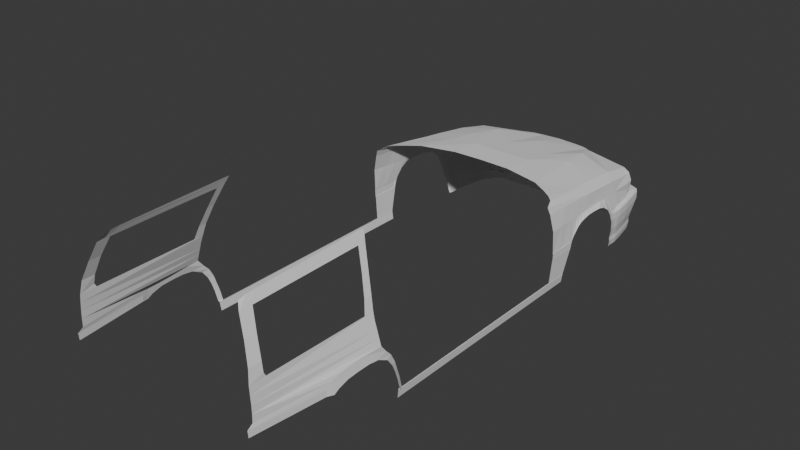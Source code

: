 # Source: volvo850r.blend  (saved by Blender 5.2.45; exported with 4.5.12 LTS)
import bpy
from mathutils import Matrix  # noqa: F401  (used for matrix-valued properties, if any)

bpy.ops.wm.read_factory_settings(use_empty=True)
scene = bpy.context.scene
scene.name = 'Scene'

# ---- collections
col_collection = bpy.data.collections.new('Collection'); scene.collection.children.link(col_collection)

# ---- world
world_world = bpy.data.worlds.new('World'); scene.world = world_world
world_world.use_nodes = True; world_world.node_tree.nodes.clear()
_N = world_world.node_tree.nodes; _L = world_world.node_tree.links
n0 = _N.new('ShaderNodeOutputWorld'); n0.name = 'World Output'; n0.location = (200, 100)
n1 = _N.new('ShaderNodeBackground'); n1.name = 'Background'; n1.location = (-200, 100)
n1.inputs[0].default_value = (0.05088, 0.05088, 0.05088, 1.0)
_L.new(n1.outputs[0], n0.inputs[0])
n0.is_active_output = True
world_world.color = (0.05088, 0.05088, 0.05088)
world_world.sun_shadow_jitter_overblur = 0.0

# ---- meshes
me_plane_001 = bpy.data.meshes.new('Plane.001')
me_plane_001.from_pydata([(-1.079, -1.276, 0.5324), (-1.026e-17, -0.6121, 0.5135), (-0.6455, 1.013, 0.1749), (-0.5, -1.163, 0.5515), (-0.9139, -0.06657, 0.4171), (0.0, -1.147, 0.5515), (-0.9827, -0.6121, 0.4682), (0.0, 1.139, 0.1686), (-9.653e-18, -0.06657, 0.4266), (-0.5, -0.06657, 0.4266), (-0.5, -0.6121, 0.5135), (-0.5, 1.095, 0.1657), (-0.8098, 0.517, 0.3342), (-0.25, -0.06657, 0.4266), (-7.843e-18, 0.517, 0.3342), (-0.75, -0.06657, 0.4266), (-0.3105, 1.118, 0.1669), (-1.556, -1.589, 0.4955), (-1.322, -1.404, 0.5135), (-1.4, 0.8683, 0.1345), (-1.465, -0.3178, 0.3464), (-1.434, 0.2926, 0.2629), (-1.463, -1.497, 0.504), (-1.494, -0.9536, 0.4177), (-1.396, 0.9133, 0.0889), (-0.8251, 1.017, 0.09056), (-0.764, 1.04, 0.05887), (-0.6893, 1.067, -0.01132), (-0.6757, 1.078, -0.1177), (-0.6734, 1.114, -0.1917), (-0.7074, 1.06, 0.02491), (-0.656, 1.078, 0.0966), (-0.6621, 1.045, 0.1494), (-1.339, 1.012, -0.1872), (-1.006, 1.084, -0.1894), (-1.534, 0.8694, -0.1837), (-1.493, 0.8646, 0.07833), (-1.544, 0.8674, -0.04792), (-1.547, 0.7512, -0.185), (-1.508, 0.7624, 0.07309), (-1.557, 0.7624, -0.0571), (-0.6687, 1.12, -0.2953), (-1.36, 1.019, -0.297), (-1.027, 1.092, -0.293), (-1.504, 0.8851, -0.2936), (-1.547, 0.7276, -0.2902), (-1.572, 1.001, -0.4536), (-1.673, 0.364, -0.4536), (-0.6285, 1.122, -0.2945), (-0.6383, 1.122, -0.09666), (-1.643, 0.6151, -0.4536), (-1.591, 0.8987, -0.4536), (0.0, 1.159, -0.3034), (-0.5727, 1.058, 0.1703), (-1.552, 1.104, -0.4536), (-1.407, 0.7553, 0.1597), (-0.631, 1.122, -0.2404), (-0.6335, 1.122, -0.1908), (-0.6472, 1.1, -2.879e-05), (-0.6516, 1.089, 0.04829), (-0.6538, 1.083, 0.07244), (-0.6734, 0.7512, -0.185), (-0.6734, 0.7512, -0.1177), (-0.6893, 0.7512, -0.01132), (-0.7074, 0.7512, 0.02491), (-0.764, 0.7512, 0.05887), (-0.8251, 0.7512, 0.09056), (-1.396, 0.7512, 0.0889), (-1.649, -1.721, 0.3448), (-1.611, -1.741, 0.4543), (-1.615, -0.5974, 0.2586), (-1.568, 0.149, 0.1693), (-1.45, 0.7588, 0.1368), (-1.549, -0.595, 0.3429), (-1.504, 0.1521, 0.2414), (-1.573, 0.6786, -0.2875), (-1.692, -0.01772, -0.282), (-1.691, -0.0938, -0.1788), (-1.691, -0.2296, -0.08912), (-1.694, -0.3628, -0.04791), (-1.697, -0.5475, -0.03252), (-1.702, -0.6888, -0.02754), (-1.708, -0.8219, -0.04157), (-1.708, -0.917, -0.06512), (-1.708, -1.004, -0.1176), (-1.708, -1.11, -0.2245), (-1.708, -1.147, -0.2829), (-1.708, -1.182, -0.2847), (-1.713, -1.681, -0.2847), (-1.622, 0.3467, -0.2847), (-1.659, 0.06571, -0.2834), (-1.707, -1.701, 0.07908), (-1.71, -1.436, -0.2847), (0.0, 1.121, 0.1078), (-0.328, 1.094, 0.09279), (-0.586, 1.084, 0.08762), (-0.5685, 1.084, -0.2481), (-0.6, 1.097, -0.07315), (0.0, 1.121, -0.2564), (-0.51, 1.087, 0.08937), (-0.5791, 1.089, -0.1888), (-1.587, 0.2696, -0.02986), (-1.617, -0.2231, -0.002626), (-1.647, -0.7158, 0.02461), (-1.677, -1.209, 0.05184), (-1.608, -0.08016, -0.01053), (-1.662, -0.089, -0.1196), (-1.6, 0.04669, -0.01754), (-1.627, -0.3873, 0.006452), (-1.637, -0.5516, 0.01553), (-1.692, -1.455, 0.06546), (-1.652, -0.798, 0.02915), (-1.657, -0.8801, 0.03369), (-1.662, -0.9622, 0.03823), (-1.667, -1.044, 0.04277), (-1.672, -1.126, 0.0473), (-1.622, -0.8222, 0.2758), (-1.629, -1.047, 0.2931), (-1.636, -1.272, 0.3103), (-1.642, -1.496, 0.3275), (-0.6687, 1.318, -0.4543), (-1.36, 1.251, -0.4551), (-1.027, 1.29, -0.4533), (-1.504, 1.179, -0.4536), (-0.6285, 1.32, -0.4539), (0.0, 1.357, -0.4579), (0.0, 1.141, 0.1078), (-2.91e-10, 1.153, 0.1247), (-8.731e-11, 1.152, 0.1128), (-0.328, 1.115, 0.09279), (-0.3239, 1.129, 0.1103), (-0.3268, 1.126, 0.09793), (-0.5974, 1.108, 0.09835), (-0.586, 1.105, 0.08762), (-0.5894, 1.113, 0.09076), (-0.5685, 1.104, -0.2481), (-0.5843, 1.123, -0.2635), (-0.5731, 1.117, -0.2526), (-0.6, 1.118, -0.07315), (-0.6162, 1.13, -0.08308), (-0.6048, 1.129, -0.07606), (0.0, 1.159, -0.2742), (0.0, 1.141, -0.2564), (0.0, 1.154, -0.2616), (-0.2859, 1.117, -0.2552), (-0.2869, 1.136, -0.2739), (-0.2865, 1.13, -0.2611), (-0.51, 1.108, 0.08937), (-0.5078, 1.119, 0.1059), (-0.5093, 1.119, 0.09421), (-0.5975, 1.126, -0.1894), (-0.5791, 1.11, -0.1888), (-0.5845, 1.122, -0.189), (-1.692, 0.05659, -0.4466), (-1.671, 0.1403, -0.4534), (-1.674, 0.2459, -0.4536), (-1.67, 0.1949, -0.4535), (-0.6687, 1.219, -0.2953), (-0.6285, 1.221, -0.2945), (0.0, 1.258, -0.3034), (-1.027, 1.191, -0.293), (-1.36, 1.135, -0.297), (-1.504, 1.032, -0.2936), (-1.673, 0.364, -0.3421), (-1.647, 0.3587, -0.3055), (-1.665, 0.3625, -0.3201), (-1.615, 0.6331, -0.3071), (-1.643, 0.6151, -0.342), (-1.635, 0.6204, -0.3205), (-1.566, 0.8958, -0.3102), (-1.591, 0.8987, -0.3419), (-1.584, 0.8979, -0.3214), (-1.526, 1.099, -0.3149), (-1.552, 1.104, -0.3417), (-1.545, 1.103, -0.3228), (-0.6687, 1.29, -0.3107), (-0.6687, 1.318, -0.3433), (-0.6687, 1.31, -0.3227), (-1.36, 1.251, -0.3451), (-1.36, 1.223, -0.3132), (-1.36, 1.243, -0.3247), (-1.027, 1.262, -0.3084), (-1.027, 1.29, -0.3411), (-1.027, 1.282, -0.3204), (-1.504, 1.151, -0.3108), (-1.504, 1.179, -0.3417), (-1.504, 1.171, -0.3215), (-0.6285, 1.293, -0.3099), (-0.6285, 1.32, -0.3425), (-0.6285, 1.312, -0.3219), (0.0, 1.357, -0.3514), (-1.164e-10, 1.33, -0.3189), (-2.91e-11, 1.349, -0.3308), (-1.572, 1.001, -0.3418), (-1.544, 1.01, -0.3089), (-1.564, 1.004, -0.321), (-1.646, 0.2028, -0.3088), (-1.675, 0.2117, -0.3446), (-1.667, 0.2053, -0.3228), (-1.641, 0.2062, -0.2841), (-1.671, 0.08132, -0.3268), (-1.668, 0.07113, -0.3026), (-1.653, 0.1477, -0.3041), (-1.67, 0.1495, -0.3439), (-1.664, 0.144, -0.3209), (-1.675, 0.0983, -0.4472), (-1.675, 0.02399, -0.2827), (-1.649, 0.1414, -0.2837), (-1.563, 0.9178, -0.6286), (-1.648, 0.364, -0.6286), (-1.619, 0.6151, -0.6286), (-1.58, 0.8242, -0.6286), (-1.537, 1.018, -0.6286), (-0.6836, 1.297, -0.6329), (-1.335, 1.231, -0.632), (-1.027, 1.269, -0.632), (-1.48, 1.179, -0.6286), (-0.6285, 1.3, -0.632), (0.0, 1.336, -0.632), (-1.667, 0.1132, -0.6267), (-1.647, 0.1969, -0.6282), (-1.65, 0.3025, -0.6286), (-1.645, 0.2515, -0.6285), (-1.651, 0.1549, -0.6274), (-1.027, 1.288, -0.4606), (-1.357, 1.249, -0.4622), (-1.669, 0.1454, -0.4605), (-1.673, 0.1034, -0.4634), (-1.55, 1.104, -0.4607), (-1.502, 1.179, -0.4607), (-1.672, 0.251, -0.4607), (-1.671, 0.364, -0.4607), (-0.6687, 1.316, -0.4616), (-1.69, 0.06167, -0.4627), (-0.6285, 1.318, -0.4612), (-1.641, 0.6151, -0.4607), (-1.589, 0.8987, -0.4607), (0.0, 1.355, -0.4648), (-1.569, 1.001, -0.4607), (-1.667, 0.1999, -0.4607), (-1.572, 0.9971, -0.4509), (-1.673, 0.3597, -0.4509), (-1.643, 0.6108, -0.4509), (-1.591, 0.8944, -0.4509), (-1.552, 1.1, -0.4509), (-0.6687, 1.313, -0.4517), (-1.36, 1.247, -0.4525), (-1.027, 1.285, -0.4507), (-1.504, 1.175, -0.4509), (-0.6285, 1.316, -0.4513), (0.0, 1.352, -0.4587), (-1.671, 0.136, -0.4508), (-1.674, 0.2416, -0.4509), (-1.67, 0.1906, -0.4509), (-1.027, 1.284, -0.458), (-1.357, 1.245, -0.4596), (-1.669, 0.1411, -0.4579), (-1.55, 1.1, -0.4581), (-1.502, 1.175, -0.4581), (-1.672, 0.2467, -0.4581), (-1.671, 0.3597, -0.4581), (-0.6687, 1.311, -0.4589), (-0.6285, 1.314, -0.4586), (-1.641, 0.6108, -0.4581), (-1.589, 0.8944, -0.4581), (0.0, 1.351, -0.4648), (-1.569, 0.9971, -0.4581), (-1.667, 0.1956, -0.458), (-0.5724, 1.304, -0.632), (-1.576, 0.6296, -0.8794), (-1.603, 0.3092, -0.8793), (-1.289, 1.195, -0.8171), (-1.265, 1.308, -0.9883), (-1.584, 0.2272, -0.9852), (-1.557, 0.7374, -0.8794), (-1.579, 0.3237, -0.9864), (-1.583, 0.3748, -0.9864), (-1.49, 0.977, -0.9867), (-1.532, 0.7519, -0.9864), (-1.552, 0.644, -0.9864), (-1.582, 0.4363, -0.9864), (-1.511, 0.8683, -0.9864), (-1.21, 1.247, -0.632), (-1.468, 1.044, -0.9867), (-1.58, 0.2691, -0.986), (-1.492, 1.029, -0.8707), (-1.604, 0.2547, -0.879), (-1.607, 0.3603, -0.8794), (-1.606, 0.4218, -0.8794), (-1.391, 1.13, -0.8091), (-1.367, 1.209, -0.9875), (-1.608, 0.2127, -0.8782), (-1.535, 0.8538, -0.8794), (-1.25, 1.242, -0.632), (-1.292, 1.236, -0.632), (-1.601, 0.1854, -0.9845), (-1.383, 1.214, -0.6309), (-1.432, 1.196, -0.6297), (-1.535, 0.8393, -0.8011), (-1.606, 0.4073, -0.8011), (-1.576, 0.6151, -0.8011), (-1.557, 0.723, -0.8011), (-1.514, 0.9481, -0.8011), (-1.492, 1.015, -0.8011), (-1.625, 0.1565, -0.7992), (-1.604, 0.2402, -0.8007), (-1.607, 0.3458, -0.8011), (-1.603, 0.2948, -0.801), (-1.608, 0.1982, -0.7999), (-1.477, 1.086, -0.6466), (-1.505, 1.035, -0.7263), (-1.496, 1.019, -0.7826), (-1.625, 0.171, -0.8775), (-1.514, 0.9625, -0.8707), (-1.289, 1.303, -0.9199), (-1.289, 1.266, -0.8688), (-1.289, 1.296, -0.9024), (-1.289, 1.282, -0.8837), (-1.391, 1.171, -0.8502), (-1.391, 1.201, -0.9043), (-1.406, 1.171, -0.8745), (-1.391, 1.184, -0.8665), (-1.391, 1.195, -0.8864), (0.0, 1.195, -0.8171), (0.0, 1.308, -0.9883), (0.0, 1.303, -0.9199), (0.0, 1.266, -0.8688), (0.0, 1.296, -0.9024), (0.0, 1.282, -0.8837), (-0.5724, 1.296, -0.9024), (-0.5724, 1.303, -0.9199), (-0.5724, 1.282, -0.8837), (-0.5724, 1.266, -0.8688), (-0.5724, 1.195, -0.8171), (-0.5617, 1.308, -0.9883), (-0.6836, 1.303, -0.9199), (-0.6708, 1.308, -0.9883), (-0.6836, 1.296, -0.9024), (-0.6836, 1.282, -0.8837), (-0.6836, 1.266, -0.8688), (-0.6836, 1.195, -0.8171), (-0.6684, 1.204, -0.8233), (-0.5876, 1.204, -0.8233), (-0.5876, 1.283, -0.6368), (-0.6684, 1.276, -0.6376), (-0.628, 1.266, -0.8688), (-0.6529, 1.244, -0.8541), (-0.6032, 1.244, -0.8541), (-0.628, 1.266, -0.8688), (-0.6371, 1.248, -0.8574), (-0.619, 1.248, -0.8574), (-0.6044, 1.299, -0.6368), (-0.6513, 1.297, -0.6371), (-0.6195, 1.304, -0.6368), (-0.6367, 1.303, -0.637), (-0.6684, 1.241, -0.6376), (-0.5876, 1.241, -0.6368), (0.0, 1.195, -0.632), (-1.48, -0.6357, 0.3821), (-1.441, 0.1515, 0.2822), (-1.116, 1.195, -0.8171), (-1.176, 1.195, -0.7772), (-1.203, 1.195, -0.7355), (-1.212, 1.195, -0.6854), (-1.212, 1.195, -0.6309), (-0.6684, 1.195, -0.6376), (-1.288, 1.195, -0.7963), (-1.268, 1.195, -0.7777), (-1.257, 1.195, -0.7537), (-1.256, 1.195, -0.7274), (-1.262, 1.195, -0.7019), (-1.276, 1.195, -0.6787), (-1.287, 1.195, -0.6687), (-1.302, 1.195, -0.6648), (-1.097, 1.266, -0.8688), (-1.38, 1.181, -0.7939), (-1.339, 1.181, -0.796), (-1.396, 1.184, -0.7796), (-1.404, 1.187, -0.7616), (-1.408, 1.189, -0.7396), (-1.408, 1.193, -0.7151), (-1.405, 1.195, -0.6931), (-1.39, 1.195, -0.6745), (-1.366, 1.195, -0.6629), (-1.34, 1.163, -0.8131), (-1.484, 1.073, -0.6665), (-1.491, 1.06, -0.6864), (-1.498, 1.048, -0.7064), (-1.502, 1.03, -0.7451), (-1.499, 1.024, -0.7638), (-1.106, 1.231, -0.843), (-1.289, 1.231, -0.843), (-1.231, 1.195, -0.8171), (-1.173, 1.195, -0.8171), (-1.289, 1.195, -0.8102), (-1.289, 1.195, -0.8032), (-1.334, 1.195, -0.6639), (-1.288, 1.162, -0.7963), (-1.268, 1.162, -0.7777), (-1.257, 1.162, -0.7537), (-1.256, 1.162, -0.7274), (-1.262, 1.162, -0.7019), (-1.276, 1.162, -0.6787), (-1.287, 1.162, -0.6687), (-1.302, 1.162, -0.6648), (-1.38, 1.148, -0.7939), (-1.339, 1.147, -0.796), (-1.396, 1.15, -0.7796), (-1.404, 1.154, -0.7616), (-1.408, 1.155, -0.7396), (-1.408, 1.16, -0.7151), (-1.405, 1.162, -0.6931), (-1.39, 1.162, -0.6745), (-1.366, 1.162, -0.6629), (-1.334, 1.162, -0.6639), (-1.421, 1.141, -0.6548), (-1.167, 1.231, -0.843), (-1.228, 1.231, -0.843), (-1.198, 1.231, -0.843), (-1.289, 1.214, -0.8308), (-1.17, 1.214, -0.8307), (-1.111, 1.214, -0.8306), (-1.23, 1.214, -0.8307), (-1.2, 1.214, -0.8307), (-1.199, 1.222, -0.8368), (-1.271, 1.239, -0.632), (-1.204, 1.214, -0.7772), (-1.215, 1.214, -0.7355), (-1.223, 1.214, -0.6854), (-1.143, 1.205, -0.8239), (-1.211, 1.215, -0.6313), (-1.172, 1.205, -0.8239), (-1.23, 1.205, -0.8239), (-1.259, 1.205, -0.8239), (-1.201, 1.205, -0.8239), (-1.708, -1.184, -0.4058), (-1.708, -1.22, -0.4076), (-1.677, -1.298, -0.7931), (-1.677, -1.333, -0.7949), (-1.708, -1.675, -0.4076), (-1.677, -1.679, -0.7949), (-1.708, -1.447, -0.4076), (-1.674, -1.298, -0.8017), (-1.674, -1.333, -0.8036), (-1.674, -1.679, -0.8036), (-1.674, -1.679, -0.7949), (-1.674, -1.333, -0.7949), (-1.674, -1.298, -0.7931), (-1.712, -1.182, -0.2847), (-1.713, -1.183, -0.2854), (-1.717, -1.681, -0.2847), (-1.717, -1.681, -0.2854), (-1.714, -1.436, -0.2847), (-1.715, -1.436, -0.2854), (-1.712, -1.22, -0.4076), (-1.713, -1.22, -0.4069), (-1.713, -1.675, -0.4069), (-1.712, -1.675, -0.4076), (-1.712, -1.447, -0.4076), (-1.713, -1.447, -0.4069), (-1.677, -1.298, -0.8017), (-1.677, -1.333, -0.8036), (-1.677, -1.679, -0.8036), (-1.657, -1.298, -0.9392), (-1.657, -1.333, -0.941), (-1.657, -1.679, -0.941), (-1.705, -5.152, -0.795), (-1.674, -5.152, -0.8036), (-1.674, -5.152, -0.795), (-1.677, -5.152, -0.8036), (-1.657, -5.144, -0.9408), (-1.674, -5.084, -0.8036), (-1.674, -5.084, -0.795), (-1.677, -5.084, -0.795), (-1.677, -5.084, -0.8036), (-1.657, -5.076, -0.9408), (-1.705, -5.199, -0.6069), (-1.677, -5.131, -0.6069), (-1.705, -5.246, -0.4659), (-1.677, -5.178, -0.4658), (-1.705, -5.302, -0.3405), (-1.677, -5.218, -0.3405), (-1.705, -5.393, -0.2163), (-1.677, -5.292, -0.1994), (-1.705, -5.564, -0.1262), (-1.677, -5.386, -0.09753), (-1.677, -5.654, -0.003489), (-1.677, -5.476, 0.0161), (-1.705, -5.732, -0.1027), (-1.677, -5.822, 0.02002), (-1.705, -5.897, -0.1029), (-1.677, -5.987, 0.03569), (-1.705, -6.105, -0.1146), (-1.677, -6.195, 0.02394), (-1.705, -6.269, -0.1617), (-1.677, -6.359, -0.02308), (-1.705, -6.351, -0.2072), (-1.677, -6.442, -0.09361), (-1.677, -6.455, -0.1911), (-1.54, -7.571, -0.08708), (-1.54, -7.562, -0.1944), (-1.551, -7.487, -0.08757), (-1.54, -7.489, -0.03243), (-1.512, -7.479, 0.4432), (-1.54, -5.46, 0.4492), (-1.643, -5.475, 0.123), (-1.609, -5.473, 0.2299), (-1.575, -5.472, 0.3368), (-1.54, -7.486, 0.08661), (-1.535, -7.484, 0.2062), (-1.524, -7.482, 0.3247), (-1.516, -7.225, 0.4487), (-1.538, -5.612, 0.4519), (-1.483, -7.446, 0.6428), (-1.485, -7.247, 0.6428), (-1.515, -7.257, 0.5054), (-1.248, -7.313, 1.203), (-1.25, -7.113, 1.203), (-1.378, -7.193, 0.9251), (-1.376, -7.379, 0.9228), (-1.252, -5.264, 1.222), (-1.25, -5.385, 1.225), (-1.378, -5.471, 0.9251), (-1.38, -5.356, 0.9224), (-1.487, -5.428, 0.6401), (-1.485, -5.554, 0.6428), (-1.187, -5.211, 1.366), (-1.185, -5.333, 1.368), (-1.183, -7.257, 1.298), (-1.185, -7.008, 1.333), (-1.184, -7.139, 1.325), (-1.218, -5.359, 1.296), (-1.22, -5.237, 1.294), (-1.218, -7.061, 1.268)], [], [(6, 10, 9, 15, 4), (4, 15, 9, 13, 8, 14, 7, 16, 11, 53, 2, 12), (10, 1, 8, 13, 9), (0, 3, 10, 6), (3, 5, 1, 10), (19, 55, 21, 12, 2), (12, 21, 359, 20, 4), (4, 20, 358, 23, 6), (17, 22, 18, 0, 6, 23), (35, 38, 40, 37), (37, 40, 39, 36), (33, 42, 44, 35), (29, 41, 43, 34), (34, 43, 42, 33), (45, 38, 35, 44), (55, 19, 36, 39, 72), (24, 36, 19), (2, 32, 31, 25, 24, 19), (41, 29, 57, 56, 48), (29, 28, 49, 57), (28, 27, 58, 49), (27, 30, 59, 58), (30, 26, 60, 59), (26, 25, 31, 60), (24, 25, 66, 67), (28, 29, 61, 62), (27, 28, 62, 63), (30, 27, 63, 64), (26, 30, 64, 65), (25, 26, 65, 66), (29, 34, 33, 35, 38, 61), (24, 67, 39, 36), (39, 67, 66, 65, 64, 63, 62, 61, 38, 40), (72, 39, 71, 74), (71, 70, 73, 74), (68, 69, 73, 70, 116, 117, 118, 119), (23, 358, 73, 69, 17), (358, 20, 359, 74, 73), (359, 21, 55, 72, 74), (93, 98, 96, 100, 97, 95, 99, 94), (45, 75, 89, 101, 40, 38), (101, 71, 39, 40), (78, 102, 105, 106, 77), (76, 77, 106, 90, 206), (105, 107, 90, 106), (90, 107, 101, 89, 199, 207), (81, 103, 109, 80), (80, 109, 108, 79), (79, 108, 102, 78), (88, 91, 110, 92), (92, 110, 104, 87), (82, 111, 103, 81), (83, 112, 111, 82), (84, 113, 112, 83), (85, 114, 113, 84), (87, 104, 115, 86), (86, 115, 114, 85), (70, 71, 101, 107, 105, 102, 108, 109), (68, 119, 110, 91), (110, 119, 118, 104), (104, 118, 117, 113, 114, 115), (111, 112, 113, 117, 116), (109, 103, 111, 116, 70), (130, 127, 128, 131), (131, 128, 126, 129), (148, 130, 131, 149), (149, 131, 129, 147), (151, 135, 137, 152), (152, 137, 136, 150), (133, 138, 140, 134), (134, 140, 139, 132), (144, 142, 143, 146), (146, 143, 141, 145), (135, 144, 146, 137), (137, 146, 145, 136), (132, 148, 149, 134), (134, 149, 147, 133), (138, 151, 152, 140), (140, 152, 150, 139), (7, 127, 130, 16), (129, 126, 93, 94), (16, 130, 148, 11), (147, 129, 94, 99), (132, 139, 49, 58, 59, 60, 31), (11, 148, 132, 53), (133, 147, 99, 95), (138, 133, 95, 97), (53, 132, 31, 32, 2), (135, 151, 100, 96), (48, 56, 136, 145, 141, 52), (136, 56, 57, 150), (144, 135, 96, 98, 142), (57, 49, 139, 150), (151, 138, 97, 100), (200, 154, 205, 206, 90, 201), (44, 42, 161, 162), (43, 41, 157, 160), (48, 52, 159, 158), (41, 48, 158, 157), (42, 43, 160, 161), (194, 172, 174, 195), (195, 174, 173, 193), (164, 166, 168, 165), (165, 168, 167, 163), (166, 169, 171, 168), (168, 171, 170, 167), (172, 184, 186, 174), (174, 186, 185, 173), (182, 178, 180, 183), (183, 180, 179, 181), (176, 182, 183, 177), (177, 183, 181, 175), (178, 185, 186, 180), (180, 186, 184, 179), (175, 187, 189, 177), (177, 189, 188, 176), (187, 191, 192, 189), (189, 192, 190, 188), (169, 194, 195, 171), (171, 195, 193, 170), (202, 196, 198, 204), (204, 198, 197, 203), (202, 204, 201), (201, 204, 203, 200), (196, 164, 165, 198), (198, 165, 163, 197), (164, 89, 75, 166), (167, 50, 47, 163), (163, 47, 155, 197), (170, 51, 50, 167), (45, 44, 169, 166, 75), (193, 46, 51, 170), (194, 169, 44, 162), (173, 54, 46, 193), (172, 194, 162, 184), (185, 123, 54, 173), (160, 157, 175, 181), (176, 188, 124, 120), (182, 176, 120, 122), (157, 158, 187, 175), (178, 182, 122, 121), (162, 161, 179, 184), (185, 178, 121, 123), (161, 160, 181, 179), (158, 159, 191, 187), (188, 190, 125, 124), (197, 155, 156, 203), (203, 156, 154, 200), (89, 164, 196, 199), (202, 207, 199, 196), (90, 207, 202, 201), (76, 206, 205, 153), (225, 224, 215, 282, 293, 425, 294, 214), (227, 226, 220, 223), (229, 216, 212, 228), (231, 209, 221, 230), (224, 232, 213, 215), (229, 225, 214, 296, 297, 216), (233, 227, 223, 219), (232, 234, 217, 213), (236, 211, 210, 235), (234, 237, 218, 268, 217), (238, 208, 211, 236), (228, 212, 208, 238), (235, 210, 209, 231), (230, 221, 222, 239), (239, 222, 220, 226), (155, 47, 241, 252), (225, 229, 258, 255), (46, 54, 244, 240), (154, 156, 253, 251), (234, 232, 261, 262), (156, 155, 252, 253), (236, 235, 263, 264), (124, 125, 250, 249), (153, 205, 227, 233), (237, 234, 262, 265), (120, 124, 249, 245), (54, 123, 248, 244), (238, 236, 264, 266), (205, 154, 226, 227), (123, 121, 246, 248), (253, 267, 256, 251), (252, 259, 267, 253), (242, 263, 260, 241), (244, 257, 266, 240), (240, 266, 264, 243), (249, 250, 265, 262), (243, 264, 263, 242), (245, 249, 262, 261), (248, 246, 255, 258), (247, 245, 261, 254), (241, 260, 259, 252), (248, 258, 257, 244), (246, 247, 254, 255), (232, 224, 254, 261), (231, 230, 259, 260), (229, 228, 257, 258), (50, 51, 243, 242), (226, 154, 251, 256), (239, 226, 256, 267), (51, 46, 240, 243), (224, 225, 255, 254), (230, 239, 267, 259), (47, 50, 242, 241), (121, 122, 247, 246), (235, 231, 260, 263), (122, 120, 245, 247), (228, 238, 266, 257), (305, 307, 270, 286), (301, 298, 292, 274), (313, 285, 283, 277), (288, 269, 279, 280), (274, 292, 281, 278), (286, 270, 275, 284), (304, 308, 291, 312), (287, 288, 280, 276), (269, 274, 278, 279), (221, 209, 299, 306), (211, 208, 298, 301), (219, 223, 308, 304), (208, 212, 302, 298), (223, 220, 305, 308), (209, 210, 300, 299), (222, 221, 306, 307), (212, 216, 309, 385, 386, 387, 310, 388, 389, 311, 303, 302), (220, 222, 307, 305), (210, 211, 301, 300), (292, 313, 277, 281), (270, 287, 276, 275), (291, 286, 284, 273), (312, 291, 273, 295), (308, 305, 286, 291), (298, 302, 313, 292), (300, 301, 274, 269), (307, 306, 287, 270), (306, 299, 288, 287), (299, 300, 269, 288), (302, 303, 285, 313), (318, 321, 320), (321, 322, 320), (322, 319, 320), (318, 315, 317, 321), (321, 317, 316, 322), (322, 316, 314, 319), (290, 319, 314, 272), (318, 289, 384, 271, 419, 391, 315), (283, 285, 320, 319, 290), (285, 303, 289, 318, 320), (330, 329, 327, 325), (329, 331, 328, 327), (331, 332, 326, 328), (332, 342, 333, 323, 326), (334, 330, 325, 324), (336, 335, 330, 334), (337, 338, 331, 329), (335, 337, 329, 330), (314, 316, 337, 335), (316, 317, 338, 337), (317, 315, 374, 339, 338), (360, 340, 341, 339, 374, 390, 421), (272, 314, 335, 336), (338, 339, 345, 332, 331), (346, 349, 348), (349, 350, 348), (350, 347, 348), (346, 352, 354, 349), (349, 354, 353, 350), (350, 353, 351, 347), (351, 343, 342, 347), (352, 346, 341, 344), (332, 345, 348, 347, 342), (345, 339, 341, 346, 348), (355, 344, 341, 340), (356, 333, 342, 343), (340, 360, 361, 362, 363, 364, 365), (333, 356, 357, 323), (217, 268, 343, 351, 353, 354, 352, 344, 213), (355, 340, 365), (268, 218, 357, 356, 343), (215, 213, 344, 355, 365, 364, 430, 282), (391, 417, 418, 416, 390, 374, 315), (384, 376, 366, 395, 394, 271), (289, 375, 376, 384), (289, 303, 311, 375), (389, 377, 375, 311), (387, 380, 379, 310), (386, 381, 380, 387), (382, 381, 386, 385), (383, 382, 385, 309, 415), (388, 378, 377, 389), (310, 379, 378, 388), (360, 421, 420, 429), (377, 378, 408, 407), (372, 373, 404, 403), (378, 379, 409, 408), (366, 367, 398, 397), (379, 380, 410, 409), (367, 368, 399, 398), (380, 381, 411, 410), (368, 369, 400, 399), (381, 382, 412, 411), (376, 375, 405, 406), (369, 370, 401, 400), (382, 383, 413, 412), (366, 376, 406, 397), (370, 371, 402, 401), (373, 396, 414, 404), (375, 377, 407, 405), (396, 383, 413, 414), (371, 372, 403, 402), (398, 397, 406, 405, 407, 408, 409, 410, 411, 412, 413, 414, 404, 403, 402, 401, 400, 399), (296, 214, 396, 383), (296, 383, 415, 297), (297, 415, 309, 216), (433, 432, 422), (434, 431, 420, 423), (431, 429, 420), (419, 422, 417, 391), (420, 421, 390, 416), (420, 416, 418, 424), (419, 271, 433, 422), (422, 423, 424), (417, 422, 424, 418), (423, 420, 424), (214, 294, 373, 396), (294, 425, 372, 373), (429, 360, 361, 426), (362, 427, 426, 361), (363, 428, 427, 362), (364, 363, 428, 430), (271, 392, 432, 433), (392, 393, 431, 434, 432), (393, 360, 429, 431), (432, 434, 423, 422), (372, 371, 425), (430, 428, 282), (429, 426, 420), (422, 426, 424), (420, 426, 424), (394, 395, 366, 367, 433, 271), (433, 367, 426, 422), (368, 367, 426, 427), (368, 427, 428, 370, 369), (293, 282, 428, 370, 371, 425), (87, 86, 435, 436), (436, 435, 437, 438), (436, 438, 440, 439, 441), (443, 442, 460, 461), (446, 447, 442, 443), (438, 437, 447, 446), (440, 438, 446, 445), (444, 443, 461, 462), (445, 446, 443, 444), (453, 451, 450, 452), (449, 453, 452, 448), (455, 449, 448, 454), (459, 455, 454, 458), (456, 459, 458, 457), (453, 449, 455, 459, 456, 451), (87, 436, 454, 448), (92, 87, 448, 452), (88, 92, 452, 450), (436, 441, 458, 454), (441, 439, 457, 458), (462, 461, 464, 465), (461, 460, 463, 464), (472, 471, 467, 468), (473, 472, 468, 466), (471, 474, 469, 467), (474, 475, 470, 469), (462, 465, 475, 474), (444, 462, 474, 471), (440, 445, 472, 473), (445, 444, 471, 472), (473, 466, 476, 477), (477, 476, 478, 479), (479, 478, 480, 481), (481, 480, 482, 483), (483, 482, 484, 485), (485, 484, 486, 487), (486, 484, 488, 489), (489, 488, 490, 491), (491, 490, 492, 493), (493, 492, 494, 495), (495, 494, 496, 497), (497, 496, 498), (497, 498, 500, 499, 501), (501, 499, 502), (495, 497, 501, 502), (507, 510, 503, 511, 512, 504), (486, 489, 491, 493, 495, 502, 508, 505, 487), (505, 508, 509, 506), (506, 509, 510, 507), (511, 503, 513, 514, 515), (518, 519, 516, 517), (514, 513, 519, 518), (523, 522, 521, 520), (524, 525, 522, 523), (504, 512, 525, 524), (532, 531, 527, 526), (517, 516, 528, 530, 529, 533), (531, 533, 529, 527), (521, 517, 533, 531), (520, 521, 531, 532)])
_uv = me_plane_001.uv_layers.new(name='UVMap')
_uv.uv.foreach_set('vector', [0.0, 0.25, 0.25, 0.25, 0.25, 0.5, 0.125, 0.5, 0.0, 0.5, 0.0, 0.5, 0.125, 0.5, 0.25, 0.5, 0.375, 0.5, 0.5, 0.5, 0.5, 0.75, 0.5, 1.0, 0.3447, 1.0, 0.25, 1.0, 0.125, 1.0, 0.0, 1.0, 0.0, 0.75, 0.25, 0.25, 0.5, 0.25, 0.5, 0.5, 0.375, 0.5, 0.25, 0.5, 0.0, 0.0, 0.25, 0.0, 0.25, 0.25, 0.0, 0.25, 0.25, 0.0, 0.5, 0.0, 0.5, 0.25, 0.25, 0.25, 0.0, 0.0, 0.0, 0.0, 0.0, 0.0, 0.0, 0.75, 0.0, 1.0, 0.0, 0.75, 0.0, 0.0, 0.0, 0.0, 0.0, 0.0, 0.0, 0.5, 0.0, 0.5, 0.0, 0.0, 0.0, 0.0, 0.0, 0.0, 0.0, 0.25, 0.0, 0.0, 0.0, 0.0, 0.0, 0.0, 0.0, 0.0, 0.0, 0.25, 0.0, 0.0, 0.0, 0.0, 0.0, 0.0, 0.0, 0.0, 0.0, 0.0, 0.0, 0.0, 0.0, 0.0, 0.0, 0.0, 0.0, 0.0, 0.0, 0.0, 0.0, 0.0, 0.0, 0.0, 0.0, 0.0, 0.0, 0.0, 0.0, 0.0, 0.0, 0.0, 0.0, 0.0, 0.0, 0.0, 0.0, 0.0, 0.0, 0.0, 0.0, 0.0, 0.0, 0.0, 0.0, 0.0, 0.0, 0.0, 0.0, 0.0, 0.0, 0.0, 0.0, 0.0, 0.0, 0.0, 0.0, 0.0, 0.0, 0.0, 0.0, 0.0, 0.0, 0.0, 0.0, 0.0, 0.0, 1.0, 0.0, 0.0, 0.0, 0.0, 0.0, 0.0, 0.0, 0.0, 0.0, 0.0, 0.0, 0.0, 0.0, 0.0, 0.0, 0.0, 0.0, 0.0, 0.0, 0.0, 0.0, 0.0, 0.0, 0.0, 0.0, 0.0, 0.0, 0.0, 0.0, 0.0, 0.0, 0.0, 0.0, 0.0, 0.0, 0.0, 0.0, 0.0, 0.0, 0.0, 0.0, 0.0, 0.0, 0.0, 0.0, 0.0, 0.0, 0.0, 0.0, 0.0, 0.0, 0.0, 0.0, 0.0, 0.0, 0.0, 0.0, 0.0, 0.0, 0.0, 0.0, 0.0, 0.0, 0.0, 0.0, 0.0, 0.0, 0.0, 0.0, 0.0, 0.0, 0.0, 0.0, 0.0, 0.0, 0.0, 0.0, 0.0, 0.0, 0.0, 0.0, 0.0, 0.0, 0.0, 0.0, 0.0, 0.0, 0.0, 0.0, 0.0, 0.0, 0.0, 0.0, 0.0, 0.0, 0.0, 0.0, 0.0, 0.0, 0.0, 0.0, 0.0, 0.0, 0.0, 0.0, 0.0, 0.0, 0.0, 0.0, 0.0, 0.0, 0.0, 0.0, 0.0, 0.0, 0.0, 0.0, 0.0, 0.0, 0.0, 0.0, 0.0, 0.0, 0.0, 0.0, 0.0, 0.0, 0.0, 0.0, 0.0, 0.0, 0.0, 0.0, 0.0, 0.0, 0.0, 0.0, 0.0, 0.0, 0.0, 0.0, 0.0, 0.0, 0.0, 0.0, 0.0, 0.0, 0.0, 0.0, 0.0, 0.0, 0.0, 0.0, 0.0, 0.0, 0.0, 0.0, 0.0, 0.0, 0.0, 0.0, 0.0, 0.0, 0.0, 0.0, 0.0, 0.0, 0.0, 0.0, 0.0, 0.0, 0.0, 0.0, 0.0, 0.0, 0.0, 0.0, 0.0, 0.0, 0.0, 0.0, 0.0, 0.0, 0.0, 0.0, 0.0, 0.0, 0.0, 0.0, 0.0, 0.0, 0.0, 0.0, 0.0, 0.0, 0.0, 0.0, 0.0, 0.0, 0.0, 0.0, 0.0, 0.0, 0.0, 0.0, 0.0, 0.0, 0.0, 0.0, 0.0, 0.0, 0.0, 0.0, 0.0, 0.0, 0.0, 0.0, 0.0, 0.0, 0.0, 0.0, 0.0, 0.0, 0.0, 0.0, 0.0, 0.0, 0.0, 0.0, 0.0, 0.0, 0.0, 0.0, 0.0, 0.0, 0.0, 0.0, 0.0, 0.0, 0.0, 0.0, 0.0, 0.0, 0.0, 0.0, 0.0, 0.0, 0.0, 0.0, 0.0, 0.0, 0.0, 0.0, 0.0, 0.0, 0.0, 0.0, 0.0, 0.0, 0.0, 0.0, 0.0, 0.0, 0.0, 0.0, 0.0, 0.0, 0.0, 0.0, 0.0, 0.0, 0.0, 0.0, 0.0, 0.0, 0.0, 0.0, 0.0, 0.0, 0.0, 0.0, 0.0, 0.0, 0.0, 0.0, 0.0, 0.0, 0.0, 0.0, 0.0, 0.0, 0.0, 0.0, 0.0, 0.0, 0.0, 0.0, 0.0, 0.0, 0.0, 0.0, 0.0, 0.0, 0.0, 0.0, 0.0, 0.0, 0.0, 0.0, 0.0, 0.0, 0.0, 0.0, 0.0, 0.0, 0.0, 0.0, 0.0, 0.0, 0.0, 0.0, 0.0, 0.0, 0.0, 0.0, 0.0, 0.0, 0.0, 0.0, 0.0, 0.0, 0.0, 0.0, 0.0, 0.0, 0.0, 0.0, 0.0, 0.0, 0.0, 0.0, 0.0, 0.0, 0.0, 0.0, 0.0, 0.0, 0.0, 0.0, 0.0, 0.0, 0.0, 0.0, 0.0, 0.0, 0.0, 0.0, 0.0, 0.0, 0.0, 0.0, 0.0, 0.0, 0.0, 0.0, 0.0, 0.0, 0.0, 0.0, 0.0, 0.0, 0.0, 0.0, 0.0, 0.0, 0.0, 0.0, 0.0, 0.0, 0.0, 0.0, 0.0, 0.0, 0.0, 0.0, 0.0, 0.0, 0.0, 0.0, 0.0, 0.0, 0.0, 0.0, 0.0, 0.0, 0.0, 0.0, 0.0, 0.0, 0.0, 0.0, 0.0, 0.0, 0.0, 0.0, 0.0, 0.0, 0.0, 0.0, 0.0, 0.0, 0.0, 0.0, 0.0, 0.0, 0.0, 0.0, 0.0, 0.0, 0.0, 0.0, 0.0, 0.0, 0.0, 0.0, 0.0, 0.0, 0.0, 0.0, 0.0, 0.0, 0.0, 0.0, 0.0, 0.0, 0.0, 0.0, 0.0, 0.08167, 0.2369, 0.1386, 0.2773, 0.0, 0.0, 0.0, 0.0, 0.0, 0.0, 0.0, 0.0, 0.0, 0.0, 0.0, 0.0, 0.05405, 0.2162, 0.08167, 0.2369, 0.0, 0.0, 0.0, 0.0, 0.0, 0.0, 0.0, 0.0, 0.0, 0.0, 0.0, 0.0, 0.0, 0.0, 0.0, 0.0, 0.0, 0.0, 0.0, 0.0, 0.0, 0.0, 0.0, 0.0, 0.0, 0.0, 0.0, 0.0, 0.0, 0.0, 0.0, 0.0, 0.0, 0.0, 0.0, 0.0, 0.0, 0.0, 0.0, 0.0, 0.0, 0.0, 0.00526, 0.07614, 0.0, 0.0, 0.0, 0.0, 0.0, 0.0, 0.0, 0.0, 0.0, 0.0, 0.0, 0.0, 0.0, 0.0, 0.0, 0.0, 0.0, 0.0, 0.0, 0.0, 0.0, 0.0, 0.0, 0.0, 0.0, 0.0, 0.0, 0.0, 0.0, 0.0, 0.0, 0.0, 0.00526, 0.07614, 0.05405, 0.2162, 0.0, 0.0, 0.0, 0.0, 0.0, 0.0, 0.0, 0.0, 0.0, 0.0, 0.0, 0.0, 0.0, 0.0, 0.0, 0.0, 0.0, 0.0, 0.0, 0.0, 0.0, 0.0, 0.0, 0.0, 0.0, 0.0, 0.0, 0.0, 0.5, 1.0, 0.1386, 0.2773, 0.08167, 0.2369, 0.3447, 1.0, 0.0, 0.0, 0.0, 0.0, 0.0, 0.0, 0.0, 0.0, 0.3447, 1.0, 0.08167, 0.2369, 0.05405, 0.2162, 0.25, 1.0, 0.0, 0.0, 0.0, 0.0, 0.0, 0.0, 0.0, 0.0, 0.00526, 0.07614, 0.0, 0.0, 0.0, 0.0, 0.0, 0.0, 0.0, 0.0, 0.0, 0.0, 0.0, 0.0, 0.25, 1.0, 0.05405, 0.2162, 0.00526, 0.07614, 0.125, 1.0, 0.0, 0.0, 0.0, 0.0, 0.0, 0.0, 0.0, 0.0, 0.0, 0.0, 0.0, 0.0, 0.0, 0.0, 0.0, 0.0, 0.125, 1.0, 0.00526, 0.07614, 0.0, 0.0, 0.0, 0.0, 0.0, 1.0, 0.0, 0.0, 0.0, 0.0, 0.0, 0.0, 0.0, 0.0, 0.0, 0.0, 0.0, 0.0, 0.0, 0.0, 0.0, 0.0, 0.0, 0.0, 0.0, 0.0, 0.0, 0.0, 0.0, 0.0, 0.0, 0.0, 0.0, 0.0, 0.0, 0.0, 0.0, 0.0, 0.0, 0.0, 0.0, 0.0, 0.0, 0.0, 0.0, 0.0, 0.0, 0.0, 0.0, 0.0, 0.0, 0.0, 0.0, 0.0, 0.0, 0.0, 0.0, 0.0, 0.0, 0.0, 0.0, 0.0, 0.0, 0.0, 0.0, 0.0, 0.0, 0.0, 0.0, 0.0, 0.0, 0.0, 0.0, 0.0, 0.0, 0.0, 0.0, 0.0, 0.0, 0.0, 0.0, 0.0, 0.0, 0.0, 0.0, 0.0, 0.0, 0.0, 0.0, 0.0, 0.0, 0.0, 0.0, 0.0, 0.0, 0.0, 0.0, 0.0, 0.0, 0.0, 0.0, 0.0, 0.0, 0.0, 0.0, 0.0, 0.0, 0.0, 0.0, 0.0, 0.0, 0.0, 0.0, 0.0, 0.0, 0.0, 0.0, 0.0, 0.0, 0.0, 0.0, 0.0, 0.0, 0.0, 0.0, 0.0, 0.0, 0.0, 0.0, 0.0, 0.0, 0.0, 0.0, 0.0, 0.0, 0.0, 0.0, 0.0, 0.0, 0.0, 0.0, 0.0, 0.0, 0.0, 0.0, 0.0, 0.0, 0.0, 0.0, 0.0, 0.0, 0.0, 0.0, 0.0, 0.0, 0.0, 0.0, 0.0, 0.0, 0.0, 0.0, 0.0, 0.0, 0.0, 0.0, 0.0, 0.0, 0.0, 0.0, 0.0, 0.0, 0.0, 0.0, 0.0, 0.0, 0.0, 0.0, 0.0, 0.0, 0.0, 0.0, 0.0, 0.0, 0.0, 0.0, 0.0, 0.0, 0.0, 0.0, 0.0, 0.0, 0.0, 0.0, 0.0, 0.0, 0.0, 0.0, 0.0, 0.0, 0.0, 0.0, 0.0, 0.0, 0.0, 0.0, 0.0, 0.0, 0.0, 0.0, 0.0, 0.0, 0.0, 0.0, 0.0, 0.0, 0.0, 0.0, 0.0, 0.0, 0.0, 0.0, 0.0, 0.0, 0.0, 0.0, 0.0, 0.0, 0.0, 0.0, 0.0, 0.0, 0.0, 0.0, 0.0, 0.0, 0.0, 0.0, 0.0, 0.0, 0.0, 0.0, 0.0, 0.0, 0.0, 0.0, 0.0, 0.0, 0.0, 0.0, 0.0, 0.0, 0.0, 0.0, 0.0, 0.0, 0.0, 0.0, 0.0, 0.0, 0.0, 0.0, 0.0, 0.0, 0.0, 0.0, 0.0, 0.0, 0.0, 0.0, 0.0, 0.0, 0.0, 0.0, 0.0, 0.0, 0.0, 0.0, 0.0, 0.0, 0.0, 0.0, 0.0, 0.0, 0.0, 0.0, 0.0, 0.0, 0.0, 0.0, 0.0, 0.0, 0.0, 0.0, 0.0, 0.0, 0.0, 0.0, 0.0, 0.0, 0.0, 0.0, 0.0, 0.0, 0.0, 0.0, 0.0, 0.0, 0.0, 0.0, 0.0, 0.0, 0.0, 0.0, 0.0, 0.0, 0.0, 0.0, 0.0, 0.0, 0.0, 0.0, 0.0, 0.0, 0.0, 0.0, 0.0, 0.0, 0.0, 0.0, 0.0, 0.0, 0.0, 0.0, 0.0, 0.0, 0.0, 0.0, 0.0, 0.0, 0.0, 0.0, 0.0, 0.0, 0.0, 0.0, 0.0, 0.0, 0.0, 0.0, 0.0, 0.0, 0.0, 0.0, 0.0, 0.0, 0.0, 0.0, 0.0, 0.0, 0.0, 0.0, 0.0, 0.0, 0.0, 0.0, 0.0, 0.0, 0.0, 0.0, 0.0, 0.0, 0.0, 0.0, 0.0, 0.0, 0.0, 0.0, 0.0, 0.0, 0.0, 0.0, 0.0, 0.0, 0.0, 0.0, 0.0, 0.0, 0.0, 0.0, 0.0, 0.0, 0.0, 0.0, 0.0, 0.0, 0.0, 0.0, 0.0, 0.0, 0.0, 0.0, 0.0, 0.0, 0.0, 0.0, 0.0, 0.0, 0.0, 0.0, 0.0, 0.0, 0.0, 0.0, 0.0, 0.0, 0.0, 0.0, 0.0, 0.0, 0.0, 0.0, 0.0, 0.0, 0.0, 0.0, 0.0, 0.0, 0.0, 0.0, 0.0, 0.0, 0.0, 0.0, 0.0, 0.0, 0.0, 0.0, 0.0, 0.0, 0.0, 0.0, 0.0, 0.0, 0.0, 0.0, 0.0, 0.0, 0.0, 0.0, 0.0, 0.0, 0.0, 0.0, 0.0, 0.0, 0.0, 0.0, 0.0, 0.0, 0.0, 0.0, 0.0, 0.0, 0.0, 0.0, 0.0, 0.0, 0.0, 0.0, 0.0, 0.0, 0.0, 0.0, 0.0, 0.0, 0.0, 0.0, 0.0, 0.0, 0.0, 0.0, 0.0, 0.0, 0.0, 0.0, 0.0, 0.0, 0.0, 0.0, 0.0, 0.0, 0.0, 0.0, 0.0, 0.0, 0.0, 0.0, 0.0, 0.0, 0.0, 0.0, 0.0, 0.0, 0.0, 0.0, 0.0, 0.0, 0.0, 0.0, 0.0, 0.0, 0.0, 0.0, 0.0, 0.0, 0.0, 0.0, 0.0, 0.0, 0.0, 0.0, 0.0, 0.0, 0.0, 0.0, 0.0, 0.0, 0.0, 0.0, 0.0, 0.0, 0.0, 0.0, 0.0, 0.0, 0.0, 0.0, 0.0, 0.0, 0.0, 0.0, 0.0, 0.0, 0.0, 0.0, 0.0, 0.0, 0.0, 0.0, 0.0, 0.0, 0.0, 0.0, 0.0, 0.0, 0.0, 0.0, 0.0, 0.0, 0.0, 0.0, 0.0, 0.0, 0.0, 0.0, 0.0, 0.0, 0.0, 0.0, 0.0, 0.0, 0.0, 0.0, 0.0, 0.0, 0.0, 0.0, 0.0, 0.0, 0.0, 0.0, 0.0, 0.0, 0.0, 0.0, 0.0, 0.0, 0.0, 0.0, 0.0, 0.0, 0.0, 0.0, 0.0, 0.0, 0.0, 0.0, 0.0, 0.0, 0.0, 0.0, 0.0, 0.0, 0.0, 0.0, 0.0, 0.0, 0.0, 0.0, 0.0, 0.0, 0.0, 0.0, 0.0, 0.0, 0.0, 0.0, 0.0, 0.0, 0.0, 0.0, 0.0, 0.0, 0.0, 0.0, 0.0, 0.0, 0.0, 0.0, 0.0, 0.0, 0.0, 0.0, 0.0, 0.0, 0.0, 0.0, 0.0, 0.0, 0.0, 0.0, 0.0, 0.0, 0.0, 0.0, 0.0, 0.0, 0.0, 0.0, 0.0, 0.0, 0.0, 0.0, 0.0, 0.0, 0.0, 0.0, 0.0, 0.0, 0.0, 0.0, 0.0, 0.0, 0.0, 0.0, 0.0, 0.0, 0.0, 0.0, 0.0, 0.0, 0.0, 0.0, 0.0, 0.0, 0.0, 0.0, 0.0, 0.0, 0.0, 0.0, 0.0, 0.0, 0.0, 0.0, 0.0, 0.0, 0.0, 0.0, 0.0, 0.0, 0.0, 0.0, 0.0, 0.0, 0.0, 0.0, 0.0, 0.0, 0.0, 0.0, 0.0, 0.0, 0.0, 0.0, 0.0, 0.0, 0.0, 0.0, 0.0, 0.0, 0.0, 0.0, 0.0, 0.0, 0.0, 0.0, 0.0, 0.0, 0.0, 0.0, 0.0, 0.0, 0.0, 0.0, 0.0, 0.0, 0.0, 0.0, 0.0, 0.0, 0.0, 0.0, 0.0, 0.0, 0.0, 0.0, 0.0, 0.0, 0.0, 0.0, 0.0, 0.0, 0.0, 0.0, 0.0, 0.0, 0.0, 0.0, 0.0, 0.0, 0.0, 0.0, 0.0, 0.0, 0.0, 0.0, 0.0, 0.0, 0.0, 0.0, 0.0, 0.0, 0.0, 0.0, 0.0, 0.0, 0.0, 0.0, 0.0, 0.0, 0.0, 0.0, 0.0, 0.0, 0.0, 0.0, 0.0, 0.0, 0.0, 0.0, 0.0, 0.0, 0.0, 0.0, 0.0, 0.0, 0.0, 0.0, 0.0, 0.0, 0.0, 0.0, 0.0, 0.0, 0.0, 0.0, 0.0, 0.0, 0.0, 0.0, 0.0, 0.0, 0.0, 0.0, 0.0, 0.0, 0.0, 0.0, 0.0, 0.0, 0.0, 0.0, 0.0, 0.0, 0.0, 0.0, 0.0, 0.0, 0.0, 0.0, 0.0, 0.0, 0.0, 0.0, 0.0, 0.0, 0.0, 0.0, 0.0, 0.0, 0.0, 0.0, 0.0, 0.0, 0.0, 0.0, 0.0, 0.0, 0.0, 0.0, 0.0, 0.0, 0.0, 0.0, 0.0, 0.0, 0.0, 0.0, 0.0, 0.0, 0.0, 0.0, 0.0, 0.0, 0.0, 0.0, 0.0, 0.0, 0.0, 0.0, 0.0, 0.0, 0.0, 0.0, 0.0, 0.0, 0.0, 0.0, 0.0, 0.0, 0.0, 0.0, 0.0, 0.0, 0.0, 0.0, 0.0, 0.0, 0.0, 0.0, 0.0, 0.0, 0.0, 0.0, 0.0, 0.0, 0.0, 0.0, 0.0, 0.0, 0.0, 0.0, 0.0, 0.0, 0.0, 0.0, 0.0, 0.0, 0.0, 0.0, 0.0, 0.0, 0.0, 0.0, 0.0, 0.0, 0.0, 0.0, 0.0, 0.0, 0.0, 0.0, 0.0, 0.0, 0.0, 0.0, 0.0, 0.0, 0.0, 0.0, 0.0, 0.0, 0.0, 0.0, 0.0, 0.0, 0.0, 0.0, 0.0, 0.0, 0.0, 0.0, 0.0, 0.0, 0.0, 0.0, 0.0, 0.0, 0.0, 0.0, 0.0, 0.0, 0.0, 0.0, 0.0, 0.0, 0.0, 0.0, 0.0, 0.0, 0.0, 0.0, 0.0, 0.0, 0.0, 0.0, 0.0, 0.0, 0.0, 0.0, 0.0, 0.0, 0.0, 0.0, 0.0, 0.0, 0.0, 0.0, 0.0, 0.0, 0.0, 0.0, 0.0, 0.0, 0.0, 0.0, 0.0, 0.0, 0.0, 0.0, 0.0, 0.0, 0.0, 0.0, 0.0, 0.0, 0.0, 0.0, 0.0, 0.0, 0.0, 0.0, 0.0, 0.0, 0.0, 0.0, 0.0, 0.0, 0.0, 0.0, 0.0, 0.0, 0.0, 0.0, 0.0, 0.0, 0.0, 0.0, 0.0, 0.0, 0.0, 0.0, 0.0, 0.0, 0.0, 0.0, 0.0, 0.0, 0.0, 0.0, 0.0, 0.0, 0.0, 0.0, 0.0, 0.0, 0.0, 0.0, 0.0, 0.0, 0.0, 0.0, 0.0, 0.0, 0.0, 0.0, 0.0, 0.0, 0.0, 0.0, 0.0, 0.0, 0.0, 0.0, 0.0, 0.0, 0.0, 0.0, 0.0, 0.0, 0.0, 0.0, 0.0, 0.0, 0.0, 0.0, 0.0, 0.0, 0.0, 0.0, 0.0, 0.0, 0.0, 0.0, 0.0, 0.0, 0.0, 0.0, 0.0, 0.0, 0.0, 0.0, 0.0, 0.0, 0.0, 0.0, 0.0, 0.0, 0.0, 0.0, 0.0, 0.0, 0.0, 0.0, 0.0, 0.0, 0.0, 0.0, 0.0, 0.0, 0.0, 0.0, 0.0, 0.0, 0.0, 0.0, 0.0, 0.0, 0.0, 0.0, 0.0, 0.0, 0.0, 0.0, 0.0, 0.0, 0.0, 0.0, 0.0, 0.0, 0.0, 0.0, 0.0, 0.0, 0.0, 0.0, 0.0, 0.0, 0.0, 0.0, 0.0, 0.0, 0.0, 0.0, 0.0, 0.0, 0.0, 0.0, 0.0, 0.0, 0.0, 0.0, 0.0, 0.0, 0.0, 0.0, 0.0, 0.0, 0.0, 0.0, 0.0, 0.0, 0.0, 0.0, 0.0, 0.0, 0.0, 0.0, 0.0, 0.0, 0.0, 0.0, 0.0, 0.0, 0.0, 0.0, 0.0, 0.0, 0.0, 0.0, 0.0, 0.0, 0.0, 0.0, 0.0, 0.0, 0.0, 0.0, 0.0, 0.0, 0.0, 0.0, 0.0, 0.0, 0.0, 0.0, 0.0, 0.0, 0.0, 0.0, 0.0, 0.0, 0.0, 0.0, 0.0, 0.0, 0.0, 0.0, 0.0, 0.0, 0.0, 0.0, 0.0, 0.0, 0.0, 0.0, 0.0, 0.0, 0.0, 0.0, 0.0, 0.0, 0.0, 0.0, 0.0, 0.0, 0.0, 0.0, 0.0, 0.0, 0.0, 0.0, 0.0, 0.0, 0.0, 0.0, 0.0, 0.0, 0.0, 0.0, 0.0, 0.0, 0.0, 0.0, 0.0, 0.0, 0.0, 0.0, 0.0, 0.0, 0.0, 0.0, 0.0, 0.0, 0.0, 0.0, 0.0, 0.0, 0.0, 0.0, 0.0, 0.0, 0.0, 0.0, 0.0, 0.0, 0.0, 0.0, 0.0, 0.0, 0.0, 0.0, 0.0, 0.0, 0.0, 0.0, 0.0, 0.0, 0.0, 0.0, 0.0, 0.0, 0.0, 0.0, 0.0, 0.0, 0.0, 0.0, 0.0, 0.0, 0.0, 0.0, 0.0, 0.0, 0.0, 0.0, 0.0, 0.0, 0.0, 0.0, 0.0, 0.0, 0.0, 0.0, 0.0, 0.0, 0.0, 0.0, 0.0, 0.0, 0.0, 0.0, 0.0, 0.0, 0.0, 0.0, 0.0, 0.0, 0.0, 0.0, 0.0, 0.0, 0.0, 0.0, 0.0, 0.0, 0.0, 0.0, 0.0, 0.0, 0.0, 0.0, 0.0, 0.0, 0.0, 0.0, 0.0, 0.0, 0.0, 0.0, 0.0, 0.0, 0.0, 0.0, 0.0, 0.0, 0.0, 0.0, 0.0, 0.0, 0.0, 0.0, 0.0, 0.0, 0.0, 0.0, 0.0, 0.0, 0.0, 0.0, 0.0, 0.0, 0.0, 0.0, 0.0, 0.0, 0.0, 0.0, 0.0, 0.0, 0.0, 0.0, 0.0, 0.0, 0.0, 0.0, 0.0, 0.0, 0.0, 0.0, 0.0, 0.0, 0.0, 0.0, 0.0, 0.0, 0.0, 0.0, 0.0, 0.0, 0.0, 0.0, 0.0, 0.0, 0.0, 0.0, 0.0, 0.0, 0.0, 0.0, 0.0, 0.0, 0.0, 0.0, 0.0, 0.0, 0.0, 0.0, 0.0, 0.0, 0.0, 0.0, 0.0, 0.0, 0.0, 0.0, 0.0, 0.0, 0.0, 0.0, 0.0, 0.0, 0.0, 0.0, 0.0, 0.0, 0.0, 0.0, 0.0, 0.0, 0.0, 0.0, 0.0, 0.0, 0.0, 0.0, 0.0, 0.0, 0.0, 0.0, 0.0, 0.0, 0.0, 0.0, 0.0, 0.0, 0.0, 0.0, 0.0, 0.0, 0.0, 0.0, 0.0, 0.0, 0.0, 0.0, 0.0, 0.0, 0.0, 0.0, 0.0, 0.0, 0.0, 0.0, 0.0, 0.0, 0.0, 0.0, 0.0, 0.0, 0.0, 0.0, 0.0, 0.0, 0.0, 0.0, 0.0, 0.0, 0.0, 0.0, 0.0, 0.0, 0.0, 0.0, 0.0, 0.0, 0.0, 0.0, 0.0, 0.0, 0.0, 0.0, 0.0, 0.0, 0.0, 0.0, 0.0, 0.0, 0.0, 0.0, 0.0, 0.0, 0.0, 0.0, 0.0, 0.0, 0.0, 0.0, 0.0, 0.0, 0.0, 0.0, 0.0, 0.0, 0.0, 0.0, 0.0, 0.0, 0.0, 0.0, 0.0, 0.0, 0.0, 0.0, 0.0, 0.0, 0.0, 0.0, 0.0, 0.0, 0.0, 0.0, 0.0, 0.0, 0.0, 0.0, 0.0, 0.0, 0.0, 0.0, 0.0, 0.0, 0.0, 0.0, 0.0, 0.0, 0.0, 0.0, 0.0, 0.0, 0.0, 0.0, 0.0, 0.0, 0.0, 0.0, 0.0, 0.0, 0.0, 0.0, 0.0, 0.0, 0.0, 0.0, 0.0, 0.0, 0.0, 0.0, 0.0, 0.0, 0.0, 0.0, 0.0, 0.0, 0.0, 0.0, 0.0, 0.0, 0.0, 0.0, 0.0, 0.0, 0.0, 0.0, 0.0, 0.0, 0.0, 0.0, 0.0, 0.0, 0.0, 0.0, 0.0, 0.0, 0.0, 0.0, 0.0, 0.0, 0.0, 0.0, 0.0, 0.0, 0.0, 0.0, 0.0, 0.0, 0.0, 0.0, 0.0, 0.0, 0.0, 0.0, 0.0, 0.0, 0.0, 0.0, 0.0, 0.0, 0.0, 0.0, 0.0, 0.0, 0.0, 0.0, 0.0, 0.0, 0.0, 0.0, 0.0, 0.0, 0.0, 0.0, 0.0, 0.0, 0.0, 0.0, 0.0, 0.0, 0.0, 0.0, 0.0, 0.0, 0.0, 0.0, 0.0, 0.0, 0.0, 0.0, 0.0, 0.0, 0.0, 0.0, 0.0, 0.0, 0.0, 0.0, 0.0, 0.0, 0.0, 0.0, 0.0, 0.0, 0.0, 0.0, 0.0, 0.0, 0.0, 0.0, 0.0, 0.0, 0.0, 0.0, 0.0, 0.0, 0.0, 0.0, 0.0, 0.0, 0.0, 0.0, 0.0, 0.0, 0.0, 0.0, 0.0, 0.0, 0.0, 0.0, 0.0, 0.0, 0.0, 0.0, 0.0, 0.0, 0.0, 0.0, 0.0, 0.0, 0.0, 0.0, 0.0, 0.0, 0.0, 0.0, 0.0, 0.0, 0.0, 0.0, 0.0, 0.0, 0.0, 0.0, 0.0, 0.0, 0.0, 0.0, 0.0, 0.0, 0.0, 0.0, 0.0, 0.0, 0.0, 0.0, 0.0, 0.0, 0.0, 0.0, 0.0, 0.0, 0.0, 0.0, 0.0, 0.0, 0.0, 0.0, 0.0, 0.0, 0.0, 0.0, 0.0, 0.0, 0.0, 0.0, 0.0, 0.0, 0.0, 0.0, 0.0, 0.0, 0.0, 0.0, 0.0, 0.0, 0.0, 0.0, 0.0, 0.0, 0.0, 0.0, 0.0, 0.0, 0.0, 0.0, 0.0, 0.0, 0.0, 0.0, 0.0, 0.0, 0.0, 0.0, 0.0, 0.0, 0.0, 0.0, 0.0, 0.0, 0.0, 0.0, 0.0, 0.0, 0.0, 0.0, 0.0, 0.0, 0.0, 0.0, 0.0, 0.0, 0.0, 0.0, 0.0, 0.0, 0.0, 0.0, 0.0, 0.0, 0.0, 0.0, 0.0, 0.0, 0.0, 0.0, 0.0, 0.0, 0.0, 0.0, 0.0, 0.0, 0.0, 0.0, 0.0, 0.0, 0.0, 0.0, 0.0, 0.0, 0.0, 0.0, 0.0, 0.0, 0.0, 0.0, 0.0, 0.0, 0.0, 0.0, 0.0, 0.0, 0.0, 0.0, 0.0, 0.0, 0.0, 0.0, 0.0, 0.0, 0.0, 0.0, 0.0, 0.0, 0.0, 0.0, 0.0, 0.0, 0.0, 0.0, 0.0, 0.0, 0.0, 0.0, 0.0, 0.0, 0.0, 0.0, 0.0, 0.0, 0.0, 0.0, 0.0, 0.0, 0.0, 0.0, 0.0, 0.0, 0.0, 0.0, 0.0, 0.0, 0.0, 0.0, 0.0, 0.0, 0.0, 0.0, 0.0, 0.0, 0.0, 0.0, 0.0, 0.0, 0.0, 0.0, 0.0, 0.0, 0.0, 0.0, 0.0, 0.0, 0.0, 0.0, 0.0, 0.0, 0.0, 0.0, 0.0, 0.0, 0.0, 0.0, 0.0, 0.0, 0.0, 0.0, 0.0, 0.0, 0.0, 0.0, 0.0, 0.0, 0.0, 0.0, 0.0, 0.0, 0.0, 0.0, 0.0, 0.0, 0.0, 0.0, 0.0, 0.0, 0.0, 0.0, 0.0, 0.0, 0.0, 0.0, 0.0, 0.0, 0.0, 0.0, 0.0, 0.0, 0.0, 0.0, 0.0, 0.0, 0.0, 0.0, 0.0, 0.0, 0.0, 0.0, 0.0, 0.0, 0.0, 0.0, 0.0, 0.0, 0.0, 0.0, 0.0, 0.0, 0.0, 0.0, 0.0, 0.0, 0.0, 0.0, 0.0, 0.0, 0.0, 0.0, 0.0, 0.0, 0.0, 0.0, 0.0, 0.0, 0.0, 0.0, 0.0, 0.0, 0.0, 0.0, 0.0, 0.0, 0.0, 0.0, 0.0, 0.0, 0.0, 0.0, 0.0, 0.0, 0.0, 0.0, 0.0, 0.0, 0.0, 0.0, 0.0, 0.0, 0.0, 0.0, 0.0, 0.0, 0.0, 0.0, 0.0, 0.0, 0.0, 0.0, 0.0, 0.0, 0.0, 0.0, 0.0, 0.0, 0.0, 0.0, 0.0, 0.0, 0.0, 0.0, 0.0, 0.0, 0.0, 0.0, 0.0, 0.0, 0.0, 0.0, 0.0, 0.0, 0.0, 0.0, 0.0, 0.0, 0.0, 0.0, 0.0, 0.0, 0.0, 0.0, 0.0, 0.0, 0.0, 0.0, 0.0, 0.0, 0.0, 0.0, 0.0, 0.0, 0.0, 0.0, 0.0, 0.0, 0.0, 0.0, 0.0, 0.0, 0.0, 0.0, 0.0, 0.0, 0.0, 0.0, 0.0, 0.0, 0.0, 0.0, 0.0, 0.0, 0.0, 0.0, 0.0, 0.0, 0.0, 0.0, 0.0, 0.0, 0.0, 0.0, 0.0, 0.0, 0.0, 0.0, 0.0, 0.0, 0.0, 0.0, 0.0, 0.0, 0.0, 0.0, 0.0, 0.0, 0.0, 0.0, 0.0, 0.0, 0.0, 0.0, 0.0, 0.0, 0.0, 0.0, 0.0, 0.0, 0.0, 0.0, 0.0, 0.0, 0.0, 0.0, 0.0, 0.0, 0.0, 0.0, 0.0, 0.0, 0.0, 0.0, 0.0, 0.0, 0.0, 0.0, 0.0, 0.0, 0.0, 0.0, 0.0, 0.0, 0.0, 0.0, 0.0, 0.0, 0.0, 0.0, 0.0, 0.0, 0.0, 0.0, 0.0, 0.0, 0.0, 0.0, 0.0, 0.0, 0.0, 0.0, 0.0, 0.0, 0.0, 0.0, 0.0, 0.0, 0.0, 0.0, 0.0, 0.0, 0.0, 0.0, 0.0, 0.0, 0.0, 0.0, 0.0, 0.0, 0.0, 0.0, 0.0, 0.0, 0.0, 0.0, 0.0, 0.0, 0.0, 0.0, 0.0, 0.0, 0.0, 0.0, 0.0, 0.0, 0.0, 0.0, 0.0, 0.0, 0.0, 0.0, 0.0, 0.0, 0.0, 0.0, 0.0, 0.0, 0.0, 0.0, 0.0, 0.0, 0.0, 0.0, 0.0, 0.0, 0.0, 0.0, 0.0, 0.0, 0.0, 0.0, 0.0, 0.0, 0.0, 0.0, 0.0, 0.0, 0.0, 0.0, 0.0, 0.0, 0.0, 0.0, 0.0, 0.0, 0.0, 0.0, 0.0, 0.0, 0.0, 0.0, 0.0, 0.0, 0.0, 0.0, 0.0, 0.0, 0.0, 0.0, 0.0, 0.0, 0.0, 0.0, 0.0, 0.0, 0.0, 0.0, 0.0, 0.0, 0.0, 0.0, 0.0, 0.0, 0.0, 0.0, 0.0, 0.0, 0.0, 0.0, 0.0, 0.0, 0.0, 0.0, 0.0, 0.0, 0.0, 0.0, 0.0, 0.0, 0.0, 0.0, 0.0, 0.0, 0.0, 0.0, 0.0, 0.0, 0.0, 0.0, 0.0, 0.0, 0.0, 0.0, 0.0, 0.0, 0.0, 0.0, 0.0, 0.0, 0.0, 0.0, 0.0, 0.0, 0.0, 0.0, 0.0, 0.0, 0.0, 0.0, 0.0, 0.0, 0.0, 0.0, 0.0, 0.0, 0.0, 0.0, 0.0, 0.0, 0.0, 0.0, 0.0, 0.0, 0.0, 0.0, 0.0, 0.0, 0.0, 0.0, 0.0, 0.0, 0.0, 0.0, 0.0, 0.0, 0.0, 0.0, 0.0, 0.0, 0.0, 0.0, 0.0, 0.0, 0.0, 0.0, 0.0, 0.0, 0.0, 0.0, 0.0, 0.0, 0.0, 0.0, 0.0, 0.0, 0.0, 0.0, 0.0, 0.0, 0.0, 0.0, 0.0, 0.0, 0.0, 0.0, 0.0, 0.0, 0.0, 0.0, 0.0, 0.0, 0.0, 0.0, 0.0, 0.0, 0.0, 0.0, 0.0, 0.0, 0.0, 0.0, 0.0, 0.0, 0.0, 0.0, 0.0, 0.0, 0.0, 0.0, 0.0, 0.0, 0.0, 0.0, 0.0, 0.0, 0.0, 0.0, 0.0, 0.0, 0.0, 0.0, 0.0, 0.0, 0.0, 0.0, 0.0, 0.0, 0.0, 0.0, 0.0, 0.0, 0.0, 0.0, 0.0, 0.0, 0.0, 0.0, 0.0, 0.0, 0.0, 0.0, 0.0, 0.0, 0.0, 0.0, 0.0, 0.0, 0.0, 0.0, 0.0, 0.0, 0.0, 0.0, 0.0, 0.0, 0.0, 0.0, 0.0, 0.0, 0.0, 0.0, 0.0, 0.0, 0.0, 0.0, 0.0, 0.0, 0.0, 0.0, 0.0, 0.0, 0.0, 0.0, 0.0, 0.0, 0.0, 0.0, 0.0, 0.0, 0.0, 0.0, 0.0, 0.0, 0.0, 0.0, 0.0, 0.0, 0.0, 0.0, 0.0, 0.0, 0.0, 0.0, 0.0, 0.0, 0.0, 0.0, 0.0, 0.0, 0.0, 0.0, 0.0, 0.0, 0.0, 0.0, 0.0, 0.0, 0.0, 0.0, 0.0, 0.0, 0.0, 0.0, 0.0, 0.0, 0.0, 0.0, 0.0, 0.0, 0.0, 0.0, 0.0, 0.0, 0.0, 0.0, 0.0, 0.0, 0.0, 0.0, 0.0, 0.0, 0.0, 0.0, 0.0, 0.0, 0.0, 0.0, 0.0, 0.0, 0.0, 0.0, 0.0, 0.0, 0.0, 0.0, 0.0, 0.0, 0.0, 0.0, 0.0, 0.0, 0.0, 0.0, 0.0, 0.0, 0.0, 0.0, 0.0, 0.0, 0.0, 0.0, 0.0, 0.0, 0.0, 0.0, 0.0, 0.0, 0.0, 0.0, 0.0, 0.0, 0.0, 0.0, 0.0, 0.0, 0.0, 0.0, 0.0, 0.0, 0.0, 0.0, 0.0, 0.0, 0.0, 0.0, 0.0, 0.0, 0.0, 0.0, 0.0, 0.0, 0.0, 0.0, 0.0, 0.0, 0.0, 0.0, 0.0, 0.0, 0.0, 0.0, 0.0, 0.0, 0.0, 0.0, 0.0, 0.0, 0.0, 0.0, 0.0, 0.0, 0.0, 0.0, 0.0, 0.0, 0.0, 0.0, 0.0, 0.0, 0.0, 0.0, 0.0, 0.0, 0.0, 0.0, 0.0, 0.0, 0.0, 0.0, 0.0, 0.0, 0.0, 0.0, 0.0, 0.0, 0.0, 0.0, 0.0, 0.0, 0.0, 0.0, 0.0, 0.0, 0.0, 0.0, 0.0, 0.0, 0.0, 0.0, 0.0, 0.0, 0.0, 0.0, 0.0, 0.0, 0.0, 0.0, 0.0, 0.0, 0.0, 0.0, 0.0, 0.0, 0.0, 0.0, 0.0, 0.0, 0.0, 0.0, 0.0, 0.0, 0.0, 0.0, 0.0, 0.0, 0.0, 0.0, 0.0, 0.0, 0.0, 0.0, 0.0, 0.0, 0.0, 0.0, 0.0, 0.0, 0.0, 0.0, 0.0, 0.0, 0.0, 0.0, 0.0, 0.0, 0.0, 0.0, 0.0, 0.0, 0.0, 0.0, 0.0, 0.0, 0.0, 0.0, 0.0, 0.0, 0.0, 0.0, 0.0, 0.0, 0.0, 0.0, 0.0, 0.0, 0.0, 0.0, 0.0, 0.0, 0.0, 0.0, 0.0, 0.0, 0.0, 0.0, 0.0, 0.0, 0.0, 0.0, 0.0, 0.0, 0.0, 0.0, 0.0])
me_plane_001.update()

# ---- objects
ob_side_view = bpy.data.objects.new('side view', None)
ob_front_view = bpy.data.objects.new('front view', None)
ob_top_view = bpy.data.objects.new('top view', None)
ob_front_view_001 = bpy.data.objects.new('front view.001', None)
ob_plane = bpy.data.objects.new('Plane', me_plane_001)

# ---- transforms, parenting, visibility, modifiers, constraints
ob_side_view.location = (0.0, 0.0, -2.201)
ob_side_view.rotation_euler = (1.571, -0.0, 4.712)
ob_side_view.scale = (1.003, 1.003, 1.003)
ob_side_view.empty_display_type = 'IMAGE'
ob_side_view.empty_display_size = 14.75
ob_side_view.empty_image_offset = (-0.3488, -0.557)
ob_side_view.show_empty_image_perspective = False
ob_side_view.use_empty_image_alpha = True
ob_side_view.color = (1.0, 1.0, 1.0, 0.4)
ob_side_view.hide_select = True
ob_front_view.location = (7.044, 0.0, -2.201)
ob_front_view.rotation_euler = (1.571, -0.0, 3.142)
ob_front_view.scale = (1.003, 1.003, 1.003)
ob_front_view.empty_display_type = 'IMAGE'
ob_front_view.empty_display_size = 14.75
ob_front_view.empty_image_offset = (-0.3488, -0.557)
ob_front_view.show_empty_image_perspective = False
ob_front_view.use_empty_image_alpha = True
ob_front_view.empty_image_side = 'FRONT'
ob_front_view.color = (1.0, 1.0, 1.0, 0.4)
ob_front_view.hide_select = True
ob_top_view.location = (2.62, 0.0, -2.201)
ob_top_view.rotation_euler = (4.371e-08, 3.258e-07, 4.712)
ob_top_view.scale = (1.003, 1.003, 1.003)
ob_top_view.empty_display_type = 'IMAGE'
ob_top_view.empty_display_size = 14.75
ob_top_view.empty_image_offset = (-0.3488, -0.557)
ob_top_view.show_empty_image_perspective = False
ob_top_view.use_empty_image_alpha = True
ob_top_view.color = (1.0, 1.0, 1.0, 0.4)
ob_top_view.hide_select = True
ob_front_view_001.location = (-7.03, 0.0, 2.608)
ob_front_view_001.rotation_euler = (1.571, -0.0, 6.283)
ob_front_view_001.scale = (1.003, 1.003, 1.003)
ob_front_view_001.empty_display_type = 'IMAGE'
ob_front_view_001.empty_display_size = 14.75
ob_front_view_001.empty_image_offset = (-0.3488, -0.557)
ob_front_view_001.show_empty_image_perspective = False
ob_front_view_001.use_empty_image_alpha = True
ob_front_view_001.empty_image_side = 'FRONT'
ob_front_view_001.color = (1.0, 1.0, 1.0, 0.4)
ob_front_view_001.hide_select = True
ob_plane.location = (0.0, 3.286, 0.0)
_m = ob_plane.modifiers.new('Mirror', 'MIRROR')

# ---- collection membership
col_collection.objects.link(ob_side_view)
col_collection.objects.link(ob_front_view)
col_collection.objects.link(ob_top_view)
col_collection.objects.link(ob_front_view_001)
col_collection.objects.link(ob_plane)

# ---- scene / render settings (as saved in the file)
scene.frame_start = 1; scene.frame_end = 250; scene.frame_set(1)
scene.render.engine = 'BLENDER_EEVEE_NEXT'
scene.render.bake_bias = 0.0
scene.render.bake_samples = 0
scene.render.compositor_device = 'GPU'
scene.eevee.use_volume_custom_range = False
scene.eevee.fast_gi_thickness_near = 0.1
scene.eevee.fast_gi_thickness_far = 0.0
scene.eevee.ray_tracing_options.screen_trace_thickness = 0.1
bpy.context.view_layer.update()

# ---- added for rendering (the .blend has no active camera and no usable light): camera, sun
cam_auto = bpy.data.cameras.new('AutoCamera')
cam_auto.lens = 50.0
cam_auto.sensor_width = 36.0
cam_auto.clip_end = 1000.0
ob_auto_camera = bpy.data.objects.new('AutoCamera', cam_auto)
scene.collection.objects.link(ob_auto_camera)
ob_auto_camera.location = (9.11531, -10.76, 7.48226)
ob_auto_camera.rotation_euler = (1.09748, -7.21219e-08, 0.694738)
scene.camera = ob_auto_camera
light_auto_sun = bpy.data.lights.new('AutoSun', 'SUN')
light_auto_sun.energy = 3.0
light_auto_sun.angle = 0.0523599
ob_auto_sun = bpy.data.objects.new('AutoSun', light_auto_sun)
scene.collection.objects.link(ob_auto_sun)
ob_auto_sun.rotation_euler = (0.872665, 0.174533, 0.523599)
bpy.context.view_layer.update()
